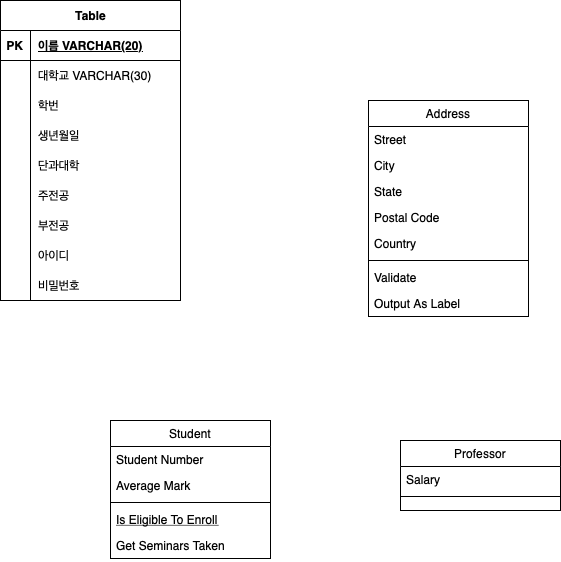

The diagram above was exported from draw.io. Its source (the exported page's mxGraphModel, read from the mxfile embedded in the PNG):
<mxGraphModel dx="682" dy="441" grid="1" gridSize="10" guides="1" tooltips="1" connect="1" arrows="1" fold="1" page="1" pageScale="1" pageWidth="827" pageHeight="1169" math="0" shadow="0">
  <root>
    <mxCell id="WIyWlLk6GJQsqaUBKTNV-0" />
    <mxCell id="WIyWlLk6GJQsqaUBKTNV-1" parent="WIyWlLk6GJQsqaUBKTNV-0" />
    <mxCell id="zkfFHV4jXpPFQw0GAbJ--6" value="Student" style="swimlane;fontStyle=0;align=center;verticalAlign=top;childLayout=stackLayout;horizontal=1;startSize=26;horizontalStack=0;resizeParent=1;resizeLast=0;collapsible=1;marginBottom=0;rounded=0;shadow=0;strokeWidth=1;" parent="WIyWlLk6GJQsqaUBKTNV-1" vertex="1">
      <mxGeometry x="250" y="440" width="160" height="138" as="geometry">
        <mxRectangle x="130" y="380" width="160" height="26" as="alternateBounds" />
      </mxGeometry>
    </mxCell>
    <mxCell id="zkfFHV4jXpPFQw0GAbJ--7" value="Student Number" style="text;align=left;verticalAlign=top;spacingLeft=4;spacingRight=4;overflow=hidden;rotatable=0;points=[[0,0.5],[1,0.5]];portConstraint=eastwest;" parent="zkfFHV4jXpPFQw0GAbJ--6" vertex="1">
      <mxGeometry y="26" width="160" height="26" as="geometry" />
    </mxCell>
    <mxCell id="zkfFHV4jXpPFQw0GAbJ--8" value="Average Mark" style="text;align=left;verticalAlign=top;spacingLeft=4;spacingRight=4;overflow=hidden;rotatable=0;points=[[0,0.5],[1,0.5]];portConstraint=eastwest;rounded=0;shadow=0;html=0;" parent="zkfFHV4jXpPFQw0GAbJ--6" vertex="1">
      <mxGeometry y="52" width="160" height="26" as="geometry" />
    </mxCell>
    <mxCell id="zkfFHV4jXpPFQw0GAbJ--9" value="" style="line;html=1;strokeWidth=1;align=left;verticalAlign=middle;spacingTop=-1;spacingLeft=3;spacingRight=3;rotatable=0;labelPosition=right;points=[];portConstraint=eastwest;" parent="zkfFHV4jXpPFQw0GAbJ--6" vertex="1">
      <mxGeometry y="78" width="160" height="8" as="geometry" />
    </mxCell>
    <mxCell id="zkfFHV4jXpPFQw0GAbJ--10" value="Is Eligible To Enroll" style="text;align=left;verticalAlign=top;spacingLeft=4;spacingRight=4;overflow=hidden;rotatable=0;points=[[0,0.5],[1,0.5]];portConstraint=eastwest;fontStyle=4" parent="zkfFHV4jXpPFQw0GAbJ--6" vertex="1">
      <mxGeometry y="86" width="160" height="26" as="geometry" />
    </mxCell>
    <mxCell id="zkfFHV4jXpPFQw0GAbJ--11" value="Get Seminars Taken" style="text;align=left;verticalAlign=top;spacingLeft=4;spacingRight=4;overflow=hidden;rotatable=0;points=[[0,0.5],[1,0.5]];portConstraint=eastwest;" parent="zkfFHV4jXpPFQw0GAbJ--6" vertex="1">
      <mxGeometry y="112" width="160" height="26" as="geometry" />
    </mxCell>
    <mxCell id="zkfFHV4jXpPFQw0GAbJ--13" value="Professor" style="swimlane;fontStyle=0;align=center;verticalAlign=top;childLayout=stackLayout;horizontal=1;startSize=26;horizontalStack=0;resizeParent=1;resizeLast=0;collapsible=1;marginBottom=0;rounded=0;shadow=0;strokeWidth=1;" parent="WIyWlLk6GJQsqaUBKTNV-1" vertex="1">
      <mxGeometry x="540" y="460" width="160" height="70" as="geometry">
        <mxRectangle x="340" y="380" width="170" height="26" as="alternateBounds" />
      </mxGeometry>
    </mxCell>
    <mxCell id="zkfFHV4jXpPFQw0GAbJ--14" value="Salary" style="text;align=left;verticalAlign=top;spacingLeft=4;spacingRight=4;overflow=hidden;rotatable=0;points=[[0,0.5],[1,0.5]];portConstraint=eastwest;" parent="zkfFHV4jXpPFQw0GAbJ--13" vertex="1">
      <mxGeometry y="26" width="160" height="26" as="geometry" />
    </mxCell>
    <mxCell id="zkfFHV4jXpPFQw0GAbJ--15" value="" style="line;html=1;strokeWidth=1;align=left;verticalAlign=middle;spacingTop=-1;spacingLeft=3;spacingRight=3;rotatable=0;labelPosition=right;points=[];portConstraint=eastwest;" parent="zkfFHV4jXpPFQw0GAbJ--13" vertex="1">
      <mxGeometry y="52" width="160" height="8" as="geometry" />
    </mxCell>
    <mxCell id="zkfFHV4jXpPFQw0GAbJ--17" value="Address" style="swimlane;fontStyle=0;align=center;verticalAlign=top;childLayout=stackLayout;horizontal=1;startSize=26;horizontalStack=0;resizeParent=1;resizeLast=0;collapsible=1;marginBottom=0;rounded=0;shadow=0;strokeWidth=1;" parent="WIyWlLk6GJQsqaUBKTNV-1" vertex="1">
      <mxGeometry x="508" y="120" width="160" height="216" as="geometry">
        <mxRectangle x="550" y="140" width="160" height="26" as="alternateBounds" />
      </mxGeometry>
    </mxCell>
    <mxCell id="zkfFHV4jXpPFQw0GAbJ--18" value="Street" style="text;align=left;verticalAlign=top;spacingLeft=4;spacingRight=4;overflow=hidden;rotatable=0;points=[[0,0.5],[1,0.5]];portConstraint=eastwest;" parent="zkfFHV4jXpPFQw0GAbJ--17" vertex="1">
      <mxGeometry y="26" width="160" height="26" as="geometry" />
    </mxCell>
    <mxCell id="zkfFHV4jXpPFQw0GAbJ--19" value="City" style="text;align=left;verticalAlign=top;spacingLeft=4;spacingRight=4;overflow=hidden;rotatable=0;points=[[0,0.5],[1,0.5]];portConstraint=eastwest;rounded=0;shadow=0;html=0;" parent="zkfFHV4jXpPFQw0GAbJ--17" vertex="1">
      <mxGeometry y="52" width="160" height="26" as="geometry" />
    </mxCell>
    <mxCell id="zkfFHV4jXpPFQw0GAbJ--20" value="State" style="text;align=left;verticalAlign=top;spacingLeft=4;spacingRight=4;overflow=hidden;rotatable=0;points=[[0,0.5],[1,0.5]];portConstraint=eastwest;rounded=0;shadow=0;html=0;" parent="zkfFHV4jXpPFQw0GAbJ--17" vertex="1">
      <mxGeometry y="78" width="160" height="26" as="geometry" />
    </mxCell>
    <mxCell id="zkfFHV4jXpPFQw0GAbJ--21" value="Postal Code" style="text;align=left;verticalAlign=top;spacingLeft=4;spacingRight=4;overflow=hidden;rotatable=0;points=[[0,0.5],[1,0.5]];portConstraint=eastwest;rounded=0;shadow=0;html=0;" parent="zkfFHV4jXpPFQw0GAbJ--17" vertex="1">
      <mxGeometry y="104" width="160" height="26" as="geometry" />
    </mxCell>
    <mxCell id="zkfFHV4jXpPFQw0GAbJ--22" value="Country" style="text;align=left;verticalAlign=top;spacingLeft=4;spacingRight=4;overflow=hidden;rotatable=0;points=[[0,0.5],[1,0.5]];portConstraint=eastwest;rounded=0;shadow=0;html=0;" parent="zkfFHV4jXpPFQw0GAbJ--17" vertex="1">
      <mxGeometry y="130" width="160" height="26" as="geometry" />
    </mxCell>
    <mxCell id="zkfFHV4jXpPFQw0GAbJ--23" value="" style="line;html=1;strokeWidth=1;align=left;verticalAlign=middle;spacingTop=-1;spacingLeft=3;spacingRight=3;rotatable=0;labelPosition=right;points=[];portConstraint=eastwest;" parent="zkfFHV4jXpPFQw0GAbJ--17" vertex="1">
      <mxGeometry y="156" width="160" height="8" as="geometry" />
    </mxCell>
    <mxCell id="zkfFHV4jXpPFQw0GAbJ--24" value="Validate" style="text;align=left;verticalAlign=top;spacingLeft=4;spacingRight=4;overflow=hidden;rotatable=0;points=[[0,0.5],[1,0.5]];portConstraint=eastwest;" parent="zkfFHV4jXpPFQw0GAbJ--17" vertex="1">
      <mxGeometry y="164" width="160" height="26" as="geometry" />
    </mxCell>
    <mxCell id="zkfFHV4jXpPFQw0GAbJ--25" value="Output As Label" style="text;align=left;verticalAlign=top;spacingLeft=4;spacingRight=4;overflow=hidden;rotatable=0;points=[[0,0.5],[1,0.5]];portConstraint=eastwest;" parent="zkfFHV4jXpPFQw0GAbJ--17" vertex="1">
      <mxGeometry y="190" width="160" height="26" as="geometry" />
    </mxCell>
    <mxCell id="Ja1h1fFIuwIZzmELJVRN-0" value="Table" style="shape=table;startSize=30;container=1;collapsible=1;childLayout=tableLayout;fixedRows=1;rowLines=0;fontStyle=1;align=center;resizeLast=1;html=1;" vertex="1" parent="WIyWlLk6GJQsqaUBKTNV-1">
      <mxGeometry x="140" y="20" width="180" height="300" as="geometry" />
    </mxCell>
    <mxCell id="Ja1h1fFIuwIZzmELJVRN-1" value="" style="shape=tableRow;horizontal=0;startSize=0;swimlaneHead=0;swimlaneBody=0;fillColor=none;collapsible=0;dropTarget=0;points=[[0,0.5],[1,0.5]];portConstraint=eastwest;top=0;left=0;right=0;bottom=1;" vertex="1" parent="Ja1h1fFIuwIZzmELJVRN-0">
      <mxGeometry y="30" width="180" height="30" as="geometry" />
    </mxCell>
    <mxCell id="Ja1h1fFIuwIZzmELJVRN-2" value="PK" style="shape=partialRectangle;connectable=0;fillColor=none;top=0;left=0;bottom=0;right=0;fontStyle=1;overflow=hidden;whiteSpace=wrap;html=1;" vertex="1" parent="Ja1h1fFIuwIZzmELJVRN-1">
      <mxGeometry width="30" height="30" as="geometry">
        <mxRectangle width="30" height="30" as="alternateBounds" />
      </mxGeometry>
    </mxCell>
    <mxCell id="Ja1h1fFIuwIZzmELJVRN-3" value="이름 VARCHAR(20)" style="shape=partialRectangle;connectable=0;fillColor=none;top=0;left=0;bottom=0;right=0;align=left;spacingLeft=6;fontStyle=5;overflow=hidden;whiteSpace=wrap;html=1;" vertex="1" parent="Ja1h1fFIuwIZzmELJVRN-1">
      <mxGeometry x="30" width="150" height="30" as="geometry">
        <mxRectangle width="150" height="30" as="alternateBounds" />
      </mxGeometry>
    </mxCell>
    <mxCell id="Ja1h1fFIuwIZzmELJVRN-4" value="" style="shape=tableRow;horizontal=0;startSize=0;swimlaneHead=0;swimlaneBody=0;fillColor=none;collapsible=0;dropTarget=0;points=[[0,0.5],[1,0.5]];portConstraint=eastwest;top=0;left=0;right=0;bottom=0;" vertex="1" parent="Ja1h1fFIuwIZzmELJVRN-0">
      <mxGeometry y="60" width="180" height="30" as="geometry" />
    </mxCell>
    <mxCell id="Ja1h1fFIuwIZzmELJVRN-5" value="" style="shape=partialRectangle;connectable=0;fillColor=none;top=0;left=0;bottom=0;right=0;editable=1;overflow=hidden;whiteSpace=wrap;html=1;" vertex="1" parent="Ja1h1fFIuwIZzmELJVRN-4">
      <mxGeometry width="30" height="30" as="geometry">
        <mxRectangle width="30" height="30" as="alternateBounds" />
      </mxGeometry>
    </mxCell>
    <mxCell id="Ja1h1fFIuwIZzmELJVRN-6" value="대학교 VARCHAR(30)" style="shape=partialRectangle;connectable=0;fillColor=none;top=0;left=0;bottom=0;right=0;align=left;spacingLeft=6;overflow=hidden;whiteSpace=wrap;html=1;" vertex="1" parent="Ja1h1fFIuwIZzmELJVRN-4">
      <mxGeometry x="30" width="150" height="30" as="geometry">
        <mxRectangle width="150" height="30" as="alternateBounds" />
      </mxGeometry>
    </mxCell>
    <mxCell id="Ja1h1fFIuwIZzmELJVRN-7" value="" style="shape=tableRow;horizontal=0;startSize=0;swimlaneHead=0;swimlaneBody=0;fillColor=none;collapsible=0;dropTarget=0;points=[[0,0.5],[1,0.5]];portConstraint=eastwest;top=0;left=0;right=0;bottom=0;" vertex="1" parent="Ja1h1fFIuwIZzmELJVRN-0">
      <mxGeometry y="90" width="180" height="30" as="geometry" />
    </mxCell>
    <mxCell id="Ja1h1fFIuwIZzmELJVRN-8" value="" style="shape=partialRectangle;connectable=0;fillColor=none;top=0;left=0;bottom=0;right=0;editable=1;overflow=hidden;whiteSpace=wrap;html=1;" vertex="1" parent="Ja1h1fFIuwIZzmELJVRN-7">
      <mxGeometry width="30" height="30" as="geometry">
        <mxRectangle width="30" height="30" as="alternateBounds" />
      </mxGeometry>
    </mxCell>
    <mxCell id="Ja1h1fFIuwIZzmELJVRN-9" value="학번" style="shape=partialRectangle;connectable=0;fillColor=none;top=0;left=0;bottom=0;right=0;align=left;spacingLeft=6;overflow=hidden;whiteSpace=wrap;html=1;" vertex="1" parent="Ja1h1fFIuwIZzmELJVRN-7">
      <mxGeometry x="30" width="150" height="30" as="geometry">
        <mxRectangle width="150" height="30" as="alternateBounds" />
      </mxGeometry>
    </mxCell>
    <mxCell id="Ja1h1fFIuwIZzmELJVRN-10" value="" style="shape=tableRow;horizontal=0;startSize=0;swimlaneHead=0;swimlaneBody=0;fillColor=none;collapsible=0;dropTarget=0;points=[[0,0.5],[1,0.5]];portConstraint=eastwest;top=0;left=0;right=0;bottom=0;" vertex="1" parent="Ja1h1fFIuwIZzmELJVRN-0">
      <mxGeometry y="120" width="180" height="30" as="geometry" />
    </mxCell>
    <mxCell id="Ja1h1fFIuwIZzmELJVRN-11" value="" style="shape=partialRectangle;connectable=0;fillColor=none;top=0;left=0;bottom=0;right=0;editable=1;overflow=hidden;whiteSpace=wrap;html=1;" vertex="1" parent="Ja1h1fFIuwIZzmELJVRN-10">
      <mxGeometry width="30" height="30" as="geometry">
        <mxRectangle width="30" height="30" as="alternateBounds" />
      </mxGeometry>
    </mxCell>
    <mxCell id="Ja1h1fFIuwIZzmELJVRN-12" value="생년월일" style="shape=partialRectangle;connectable=0;fillColor=none;top=0;left=0;bottom=0;right=0;align=left;spacingLeft=6;overflow=hidden;whiteSpace=wrap;html=1;" vertex="1" parent="Ja1h1fFIuwIZzmELJVRN-10">
      <mxGeometry x="30" width="150" height="30" as="geometry">
        <mxRectangle width="150" height="30" as="alternateBounds" />
      </mxGeometry>
    </mxCell>
    <mxCell id="Ja1h1fFIuwIZzmELJVRN-23" value="" style="shape=tableRow;horizontal=0;startSize=0;swimlaneHead=0;swimlaneBody=0;fillColor=none;collapsible=0;dropTarget=0;points=[[0,0.5],[1,0.5]];portConstraint=eastwest;top=0;left=0;right=0;bottom=0;" vertex="1" parent="Ja1h1fFIuwIZzmELJVRN-0">
      <mxGeometry y="150" width="180" height="30" as="geometry" />
    </mxCell>
    <mxCell id="Ja1h1fFIuwIZzmELJVRN-24" value="" style="shape=partialRectangle;connectable=0;fillColor=none;top=0;left=0;bottom=0;right=0;editable=1;overflow=hidden;whiteSpace=wrap;html=1;" vertex="1" parent="Ja1h1fFIuwIZzmELJVRN-23">
      <mxGeometry width="30" height="30" as="geometry">
        <mxRectangle width="30" height="30" as="alternateBounds" />
      </mxGeometry>
    </mxCell>
    <mxCell id="Ja1h1fFIuwIZzmELJVRN-25" value="단과대학" style="shape=partialRectangle;connectable=0;fillColor=none;top=0;left=0;bottom=0;right=0;align=left;spacingLeft=6;overflow=hidden;whiteSpace=wrap;html=1;" vertex="1" parent="Ja1h1fFIuwIZzmELJVRN-23">
      <mxGeometry x="30" width="150" height="30" as="geometry">
        <mxRectangle width="150" height="30" as="alternateBounds" />
      </mxGeometry>
    </mxCell>
    <mxCell id="Ja1h1fFIuwIZzmELJVRN-26" value="" style="shape=tableRow;horizontal=0;startSize=0;swimlaneHead=0;swimlaneBody=0;fillColor=none;collapsible=0;dropTarget=0;points=[[0,0.5],[1,0.5]];portConstraint=eastwest;top=0;left=0;right=0;bottom=0;" vertex="1" parent="Ja1h1fFIuwIZzmELJVRN-0">
      <mxGeometry y="180" width="180" height="30" as="geometry" />
    </mxCell>
    <mxCell id="Ja1h1fFIuwIZzmELJVRN-27" value="" style="shape=partialRectangle;connectable=0;fillColor=none;top=0;left=0;bottom=0;right=0;editable=1;overflow=hidden;whiteSpace=wrap;html=1;" vertex="1" parent="Ja1h1fFIuwIZzmELJVRN-26">
      <mxGeometry width="30" height="30" as="geometry">
        <mxRectangle width="30" height="30" as="alternateBounds" />
      </mxGeometry>
    </mxCell>
    <mxCell id="Ja1h1fFIuwIZzmELJVRN-28" value="주전공" style="shape=partialRectangle;connectable=0;fillColor=none;top=0;left=0;bottom=0;right=0;align=left;spacingLeft=6;overflow=hidden;whiteSpace=wrap;html=1;" vertex="1" parent="Ja1h1fFIuwIZzmELJVRN-26">
      <mxGeometry x="30" width="150" height="30" as="geometry">
        <mxRectangle width="150" height="30" as="alternateBounds" />
      </mxGeometry>
    </mxCell>
    <mxCell id="Ja1h1fFIuwIZzmELJVRN-29" value="" style="shape=tableRow;horizontal=0;startSize=0;swimlaneHead=0;swimlaneBody=0;fillColor=none;collapsible=0;dropTarget=0;points=[[0,0.5],[1,0.5]];portConstraint=eastwest;top=0;left=0;right=0;bottom=0;" vertex="1" parent="Ja1h1fFIuwIZzmELJVRN-0">
      <mxGeometry y="210" width="180" height="30" as="geometry" />
    </mxCell>
    <mxCell id="Ja1h1fFIuwIZzmELJVRN-30" value="" style="shape=partialRectangle;connectable=0;fillColor=none;top=0;left=0;bottom=0;right=0;editable=1;overflow=hidden;whiteSpace=wrap;html=1;" vertex="1" parent="Ja1h1fFIuwIZzmELJVRN-29">
      <mxGeometry width="30" height="30" as="geometry">
        <mxRectangle width="30" height="30" as="alternateBounds" />
      </mxGeometry>
    </mxCell>
    <mxCell id="Ja1h1fFIuwIZzmELJVRN-31" value="부전공" style="shape=partialRectangle;connectable=0;fillColor=none;top=0;left=0;bottom=0;right=0;align=left;spacingLeft=6;overflow=hidden;whiteSpace=wrap;html=1;" vertex="1" parent="Ja1h1fFIuwIZzmELJVRN-29">
      <mxGeometry x="30" width="150" height="30" as="geometry">
        <mxRectangle width="150" height="30" as="alternateBounds" />
      </mxGeometry>
    </mxCell>
    <mxCell id="Ja1h1fFIuwIZzmELJVRN-32" value="" style="shape=tableRow;horizontal=0;startSize=0;swimlaneHead=0;swimlaneBody=0;fillColor=none;collapsible=0;dropTarget=0;points=[[0,0.5],[1,0.5]];portConstraint=eastwest;top=0;left=0;right=0;bottom=0;" vertex="1" parent="Ja1h1fFIuwIZzmELJVRN-0">
      <mxGeometry y="240" width="180" height="30" as="geometry" />
    </mxCell>
    <mxCell id="Ja1h1fFIuwIZzmELJVRN-33" value="" style="shape=partialRectangle;connectable=0;fillColor=none;top=0;left=0;bottom=0;right=0;editable=1;overflow=hidden;whiteSpace=wrap;html=1;" vertex="1" parent="Ja1h1fFIuwIZzmELJVRN-32">
      <mxGeometry width="30" height="30" as="geometry">
        <mxRectangle width="30" height="30" as="alternateBounds" />
      </mxGeometry>
    </mxCell>
    <mxCell id="Ja1h1fFIuwIZzmELJVRN-34" value="아이디" style="shape=partialRectangle;connectable=0;fillColor=none;top=0;left=0;bottom=0;right=0;align=left;spacingLeft=6;overflow=hidden;whiteSpace=wrap;html=1;" vertex="1" parent="Ja1h1fFIuwIZzmELJVRN-32">
      <mxGeometry x="30" width="150" height="30" as="geometry">
        <mxRectangle width="150" height="30" as="alternateBounds" />
      </mxGeometry>
    </mxCell>
    <mxCell id="Ja1h1fFIuwIZzmELJVRN-35" value="" style="shape=tableRow;horizontal=0;startSize=0;swimlaneHead=0;swimlaneBody=0;fillColor=none;collapsible=0;dropTarget=0;points=[[0,0.5],[1,0.5]];portConstraint=eastwest;top=0;left=0;right=0;bottom=0;" vertex="1" parent="Ja1h1fFIuwIZzmELJVRN-0">
      <mxGeometry y="270" width="180" height="30" as="geometry" />
    </mxCell>
    <mxCell id="Ja1h1fFIuwIZzmELJVRN-36" value="" style="shape=partialRectangle;connectable=0;fillColor=none;top=0;left=0;bottom=0;right=0;editable=1;overflow=hidden;whiteSpace=wrap;html=1;" vertex="1" parent="Ja1h1fFIuwIZzmELJVRN-35">
      <mxGeometry width="30" height="30" as="geometry">
        <mxRectangle width="30" height="30" as="alternateBounds" />
      </mxGeometry>
    </mxCell>
    <mxCell id="Ja1h1fFIuwIZzmELJVRN-37" value="비밀번호" style="shape=partialRectangle;connectable=0;fillColor=none;top=0;left=0;bottom=0;right=0;align=left;spacingLeft=6;overflow=hidden;whiteSpace=wrap;html=1;" vertex="1" parent="Ja1h1fFIuwIZzmELJVRN-35">
      <mxGeometry x="30" width="150" height="30" as="geometry">
        <mxRectangle width="150" height="30" as="alternateBounds" />
      </mxGeometry>
    </mxCell>
  </root>
</mxGraphModel>